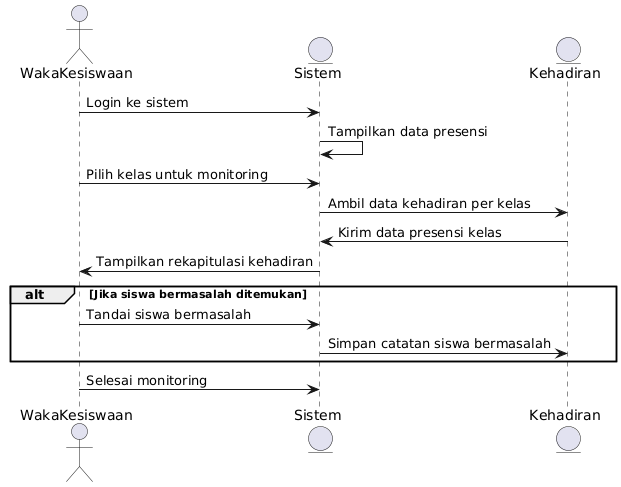

The diagram above was rendered by PlantUML. Its source (embedded in the PNG):
@startuml
actor WakaKesiswaan
entity Sistem
entity Kehadiran

WakaKesiswaan -> Sistem: Login ke sistem
Sistem -> Sistem: Tampilkan data presensi
WakaKesiswaan -> Sistem: Pilih kelas untuk monitoring
Sistem -> Kehadiran: Ambil data kehadiran per kelas
Kehadiran -> Sistem: Kirim data presensi kelas
Sistem -> WakaKesiswaan: Tampilkan rekapitulasi kehadiran

alt Jika siswa bermasalah ditemukan
    WakaKesiswaan -> Sistem: Tandai siswa bermasalah
    Sistem -> Kehadiran: Simpan catatan siswa bermasalah
end

WakaKesiswaan -> Sistem: Selesai monitoring
@enduml